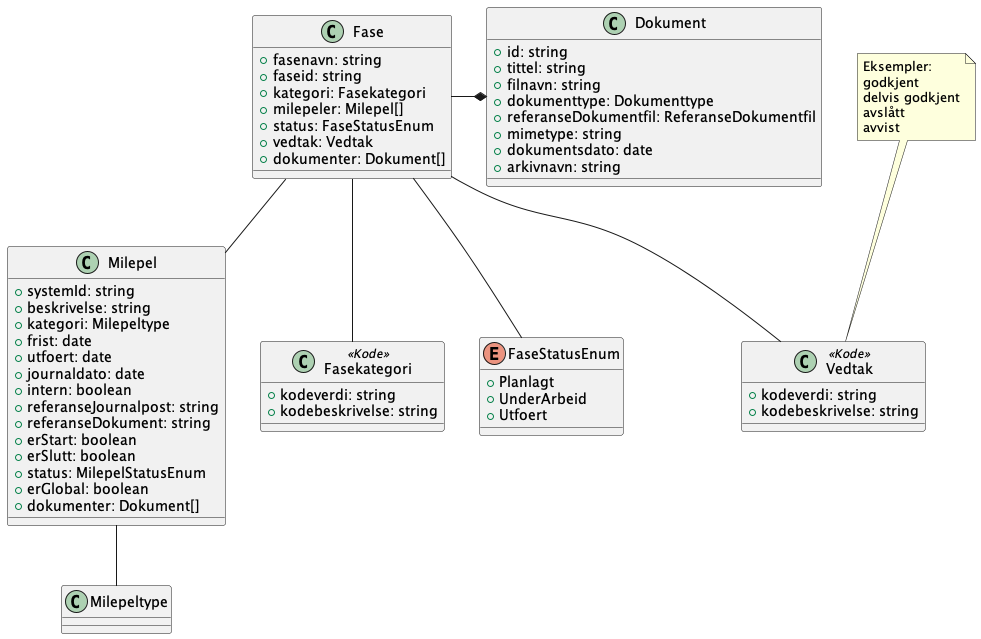

The diagram above was rendered by PlantUML. Its source (embedded in the PNG):
@startuml

class Fase {
    +fasenavn: string
    +faseid: string
    +kategori: Fasekategori
    +milepeler: Milepel[]
    +status: FaseStatusEnum
    +vedtak: Vedtak
    +dokumenter: Dokument[]
}

Fase -* Dokument
Fase -- Milepel
Fase -- Fasekategori
Fase -- Vedtak
Fase -- FaseStatusEnum

enum FaseStatusEnum {
    +Planlagt
    +UnderArbeid
    +Utfoert
}

note top of Vedtak : Eksempler:\ngodkjent\ndelvis godkjent\navslått\navvist 

class Vedtak <<Kode>> {
    +kodeverdi: string
    +kodebeskrivelse: string
}

class Fasekategori <<Kode>> {
    +kodeverdi: string
    +kodebeskrivelse: string
}

class Milepel {
    +systemId: string
    +beskrivelse: string
    +kategori: Milepeltype
    +frist: date
    +utfoert: date
    +journaldato: date
    +intern: boolean
    +referanseJournalpost: string
    +referanseDokument: string
    +erStart: boolean
    +erSlutt: boolean
    +status: MilepelStatusEnum
    +erGlobal: boolean
    +dokumenter: Dokument[]
}

Milepel -- Milepeltype

class Dokument {
    +id: string
    +tittel: string
    +filnavn: string
    +dokumenttype: Dokumenttype
    +referanseDokumentfil: ReferanseDokumentfil
    +mimetype: string
    +dokumentsdato: date
    +arkivnavn: string
}

@enduml